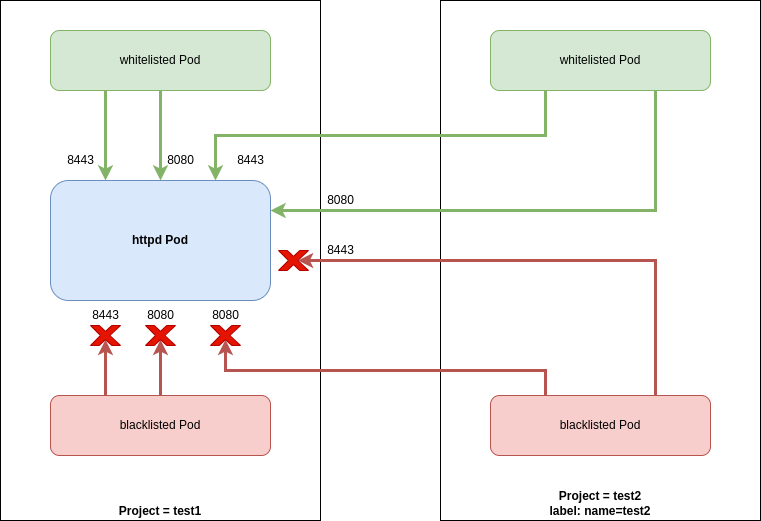

The diagram above was exported from draw.io. Its source (the exported page's mxGraphModel, read from the mxfile embedded in the PNG):
<mxGraphModel dx="1422" dy="841" grid="1" gridSize="10" guides="1" tooltips="1" connect="1" arrows="1" fold="1" page="1" pageScale="1" pageWidth="850" pageHeight="1100" math="0" shadow="0">
  <root>
    <mxCell id="0" />
    <mxCell id="1" parent="0" />
    <mxCell id="MiMrNTDCbth5kAHKXv4w-1" value="Project = test1" style="rounded=0;whiteSpace=wrap;html=1;verticalAlign=bottom;fontStyle=1" vertex="1" parent="1">
      <mxGeometry x="40" y="40" width="320" height="520" as="geometry" />
    </mxCell>
    <mxCell id="MiMrNTDCbth5kAHKXv4w-6" style="edgeStyle=orthogonalEdgeStyle;rounded=0;orthogonalLoop=1;jettySize=auto;html=1;exitX=0.5;exitY=1;exitDx=0;exitDy=0;entryX=0.5;entryY=0;entryDx=0;entryDy=0;strokeWidth=3;fillColor=#d5e8d4;strokeColor=#82b366;" edge="1" parent="1" source="MiMrNTDCbth5kAHKXv4w-2" target="MiMrNTDCbth5kAHKXv4w-3">
      <mxGeometry relative="1" as="geometry" />
    </mxCell>
    <mxCell id="MiMrNTDCbth5kAHKXv4w-7" style="edgeStyle=orthogonalEdgeStyle;rounded=0;orthogonalLoop=1;jettySize=auto;html=1;exitX=0.25;exitY=1;exitDx=0;exitDy=0;entryX=0.25;entryY=0;entryDx=0;entryDy=0;strokeWidth=3;fillColor=#d5e8d4;strokeColor=#82b366;" edge="1" parent="1" source="MiMrNTDCbth5kAHKXv4w-2" target="MiMrNTDCbth5kAHKXv4w-3">
      <mxGeometry relative="1" as="geometry" />
    </mxCell>
    <mxCell id="MiMrNTDCbth5kAHKXv4w-2" value="whitelisted Pod" style="rounded=1;whiteSpace=wrap;html=1;fillColor=#d5e8d4;strokeColor=#82b366;" vertex="1" parent="1">
      <mxGeometry x="90" y="70" width="220" height="60" as="geometry" />
    </mxCell>
    <mxCell id="MiMrNTDCbth5kAHKXv4w-3" value="httpd Pod" style="rounded=1;whiteSpace=wrap;html=1;fillColor=#dae8fc;strokeColor=#6c8ebf;fontStyle=1" vertex="1" parent="1">
      <mxGeometry x="90" y="220" width="220" height="120" as="geometry" />
    </mxCell>
    <mxCell id="MiMrNTDCbth5kAHKXv4w-8" style="edgeStyle=orthogonalEdgeStyle;rounded=0;orthogonalLoop=1;jettySize=auto;html=1;exitX=0.5;exitY=0;exitDx=0;exitDy=0;strokeWidth=3;fillColor=#f8cecc;strokeColor=#b85450;entryX=0.5;entryY=0.71;entryDx=0;entryDy=0;entryPerimeter=0;" edge="1" parent="1" source="MiMrNTDCbth5kAHKXv4w-4" target="MiMrNTDCbth5kAHKXv4w-14">
      <mxGeometry relative="1" as="geometry">
        <mxPoint x="255" y="385" as="targetPoint" />
      </mxGeometry>
    </mxCell>
    <mxCell id="MiMrNTDCbth5kAHKXv4w-9" style="edgeStyle=orthogonalEdgeStyle;rounded=0;orthogonalLoop=1;jettySize=auto;html=1;exitX=0.25;exitY=0;exitDx=0;exitDy=0;strokeWidth=3;fillColor=#f8cecc;strokeColor=#b85450;entryX=0.5;entryY=0.71;entryDx=0;entryDy=0;entryPerimeter=0;" edge="1" parent="1" source="MiMrNTDCbth5kAHKXv4w-4" target="MiMrNTDCbth5kAHKXv4w-17">
      <mxGeometry relative="1" as="geometry">
        <mxPoint x="145" y="385" as="targetPoint" />
      </mxGeometry>
    </mxCell>
    <mxCell id="MiMrNTDCbth5kAHKXv4w-4" value="blacklisted Pod" style="rounded=1;whiteSpace=wrap;html=1;fillColor=#f8cecc;strokeColor=#b85450;" vertex="1" parent="1">
      <mxGeometry x="90" y="435" width="220" height="60" as="geometry" />
    </mxCell>
    <mxCell id="MiMrNTDCbth5kAHKXv4w-10" value="8080" style="text;html=1;align=center;verticalAlign=middle;resizable=0;points=[];autosize=1;strokeColor=none;fillColor=none;" vertex="1" parent="1">
      <mxGeometry x="200" y="190" width="40" height="20" as="geometry" />
    </mxCell>
    <mxCell id="MiMrNTDCbth5kAHKXv4w-11" value="8080" style="text;html=1;align=center;verticalAlign=middle;resizable=0;points=[];autosize=1;strokeColor=none;fillColor=none;" vertex="1" parent="1">
      <mxGeometry x="180" y="345" width="40" height="20" as="geometry" />
    </mxCell>
    <mxCell id="MiMrNTDCbth5kAHKXv4w-12" value="8443" style="text;html=1;align=center;verticalAlign=middle;resizable=0;points=[];autosize=1;strokeColor=none;fillColor=none;" vertex="1" parent="1">
      <mxGeometry x="125" y="345" width="40" height="20" as="geometry" />
    </mxCell>
    <mxCell id="MiMrNTDCbth5kAHKXv4w-13" value="8443" style="text;html=1;align=center;verticalAlign=middle;resizable=0;points=[];autosize=1;strokeColor=none;fillColor=none;" vertex="1" parent="1">
      <mxGeometry x="100" y="190" width="40" height="20" as="geometry" />
    </mxCell>
    <mxCell id="MiMrNTDCbth5kAHKXv4w-14" value="" style="verticalLabelPosition=bottom;verticalAlign=top;html=1;shape=mxgraph.basic.x;fillColor=#e51400;strokeColor=#B20000;fontColor=#ffffff;" vertex="1" parent="1">
      <mxGeometry x="185" y="365" width="30" height="20" as="geometry" />
    </mxCell>
    <mxCell id="MiMrNTDCbth5kAHKXv4w-17" value="" style="verticalLabelPosition=bottom;verticalAlign=top;html=1;shape=mxgraph.basic.x;fillColor=#e51400;strokeColor=#B20000;fontColor=#ffffff;" vertex="1" parent="1">
      <mxGeometry x="130" y="365" width="30" height="20" as="geometry" />
    </mxCell>
    <mxCell id="MiMrNTDCbth5kAHKXv4w-18" value="Project = test2&lt;br&gt;label: name=test2" style="rounded=0;whiteSpace=wrap;html=1;verticalAlign=bottom;fontStyle=1" vertex="1" parent="1">
      <mxGeometry x="480" y="40" width="320" height="520" as="geometry" />
    </mxCell>
    <mxCell id="MiMrNTDCbth5kAHKXv4w-19" style="edgeStyle=orthogonalEdgeStyle;rounded=0;orthogonalLoop=1;jettySize=auto;html=1;exitX=0.75;exitY=1;exitDx=0;exitDy=0;entryX=1;entryY=0.25;entryDx=0;entryDy=0;strokeWidth=3;fillColor=#d5e8d4;strokeColor=#82b366;" edge="1" parent="1" source="MiMrNTDCbth5kAHKXv4w-21" target="MiMrNTDCbth5kAHKXv4w-3">
      <mxGeometry relative="1" as="geometry">
        <mxPoint x="695" y="220" as="targetPoint" />
      </mxGeometry>
    </mxCell>
    <mxCell id="MiMrNTDCbth5kAHKXv4w-20" style="edgeStyle=orthogonalEdgeStyle;rounded=0;orthogonalLoop=1;jettySize=auto;html=1;exitX=0.25;exitY=1;exitDx=0;exitDy=0;entryX=0.75;entryY=0;entryDx=0;entryDy=0;strokeWidth=3;fillColor=#d5e8d4;strokeColor=#82b366;" edge="1" parent="1" source="MiMrNTDCbth5kAHKXv4w-21" target="MiMrNTDCbth5kAHKXv4w-3">
      <mxGeometry relative="1" as="geometry">
        <mxPoint x="585" y="220" as="targetPoint" />
      </mxGeometry>
    </mxCell>
    <mxCell id="MiMrNTDCbth5kAHKXv4w-21" value="whitelisted Pod" style="rounded=1;whiteSpace=wrap;html=1;fillColor=#d5e8d4;strokeColor=#82b366;" vertex="1" parent="1">
      <mxGeometry x="530" y="70" width="220" height="60" as="geometry" />
    </mxCell>
    <mxCell id="MiMrNTDCbth5kAHKXv4w-23" style="edgeStyle=orthogonalEdgeStyle;rounded=0;orthogonalLoop=1;jettySize=auto;html=1;exitX=0.75;exitY=0;exitDx=0;exitDy=0;strokeWidth=3;fillColor=#f8cecc;strokeColor=#b85450;entryX=0.65;entryY=0.5;entryDx=0;entryDy=0;entryPerimeter=0;" edge="1" parent="1" source="MiMrNTDCbth5kAHKXv4w-25" target="MiMrNTDCbth5kAHKXv4w-30">
      <mxGeometry relative="1" as="geometry">
        <mxPoint x="695" y="320" as="targetPoint" />
        <Array as="points">
          <mxPoint x="695" y="300" />
        </Array>
      </mxGeometry>
    </mxCell>
    <mxCell id="MiMrNTDCbth5kAHKXv4w-24" style="edgeStyle=orthogonalEdgeStyle;rounded=0;orthogonalLoop=1;jettySize=auto;html=1;exitX=0.25;exitY=0;exitDx=0;exitDy=0;strokeWidth=3;fillColor=#f8cecc;strokeColor=#b85450;entryX=0.5;entryY=0.71;entryDx=0;entryDy=0;entryPerimeter=0;" edge="1" parent="1" source="MiMrNTDCbth5kAHKXv4w-25" target="MiMrNTDCbth5kAHKXv4w-31">
      <mxGeometry relative="1" as="geometry">
        <mxPoint x="585" y="320" as="targetPoint" />
      </mxGeometry>
    </mxCell>
    <mxCell id="MiMrNTDCbth5kAHKXv4w-25" value="blacklisted Pod" style="rounded=1;whiteSpace=wrap;html=1;fillColor=#f8cecc;strokeColor=#b85450;" vertex="1" parent="1">
      <mxGeometry x="530" y="435" width="220" height="60" as="geometry" />
    </mxCell>
    <mxCell id="MiMrNTDCbth5kAHKXv4w-26" value="8080" style="text;html=1;align=center;verticalAlign=middle;resizable=0;points=[];autosize=1;strokeColor=none;fillColor=none;" vertex="1" parent="1">
      <mxGeometry x="360" y="230" width="40" height="20" as="geometry" />
    </mxCell>
    <mxCell id="MiMrNTDCbth5kAHKXv4w-27" value="8080" style="text;html=1;align=center;verticalAlign=middle;resizable=0;points=[];autosize=1;strokeColor=none;fillColor=none;" vertex="1" parent="1">
      <mxGeometry x="245" y="345" width="40" height="20" as="geometry" />
    </mxCell>
    <mxCell id="MiMrNTDCbth5kAHKXv4w-28" value="8443" style="text;html=1;align=center;verticalAlign=middle;resizable=0;points=[];autosize=1;strokeColor=none;fillColor=none;" vertex="1" parent="1">
      <mxGeometry x="360" y="280" width="40" height="20" as="geometry" />
    </mxCell>
    <mxCell id="MiMrNTDCbth5kAHKXv4w-29" value="8443" style="text;html=1;align=center;verticalAlign=middle;resizable=0;points=[];autosize=1;strokeColor=none;fillColor=none;" vertex="1" parent="1">
      <mxGeometry x="270" y="190" width="40" height="20" as="geometry" />
    </mxCell>
    <mxCell id="MiMrNTDCbth5kAHKXv4w-30" value="" style="verticalLabelPosition=bottom;verticalAlign=top;html=1;shape=mxgraph.basic.x;fillColor=#e51400;strokeColor=#B20000;fontColor=#ffffff;" vertex="1" parent="1">
      <mxGeometry x="318" y="290" width="30" height="20" as="geometry" />
    </mxCell>
    <mxCell id="MiMrNTDCbth5kAHKXv4w-31" value="" style="verticalLabelPosition=bottom;verticalAlign=top;html=1;shape=mxgraph.basic.x;fillColor=#e51400;strokeColor=#B20000;fontColor=#ffffff;" vertex="1" parent="1">
      <mxGeometry x="250" y="365" width="30" height="20" as="geometry" />
    </mxCell>
  </root>
</mxGraphModel>